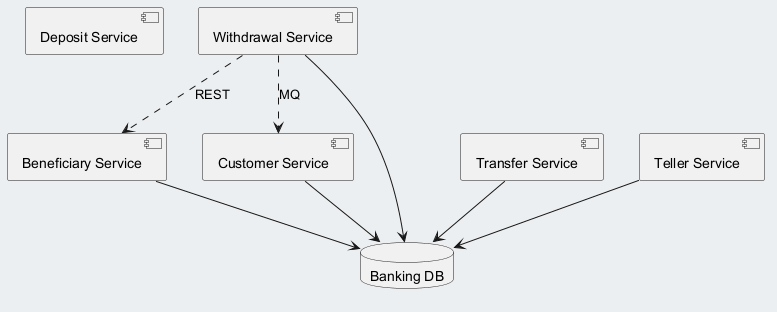

The diagram above was rendered by PlantUML. Its source (embedded in the PNG):
@startuml
skinparam backgroundColor #ECEFF1
skinparam classBackgroundColor #FFFFFF
skinparam classBorderColor #455A64
component "Deposit Service" as C_DepositService
component "Beneficiary Service" as C_BeneficiaryService
component "Customer Service" as C_CustomerService
component "Transfer Service" as C_TransferService
component "Withdrawal Service" as C_WithdrawalService
component "Teller Service" as C_TellerService
database "Banking DB" as DB_banking
C_BeneficiaryService --> DB_banking
C_CustomerService --> DB_banking
C_TransferService --> DB_banking
C_WithdrawalService --> DB_banking
C_TellerService --> DB_banking
C_WithdrawalService ..> C_BeneficiaryService : REST
C_WithdrawalService ..> C_CustomerService : MQ
@enduml